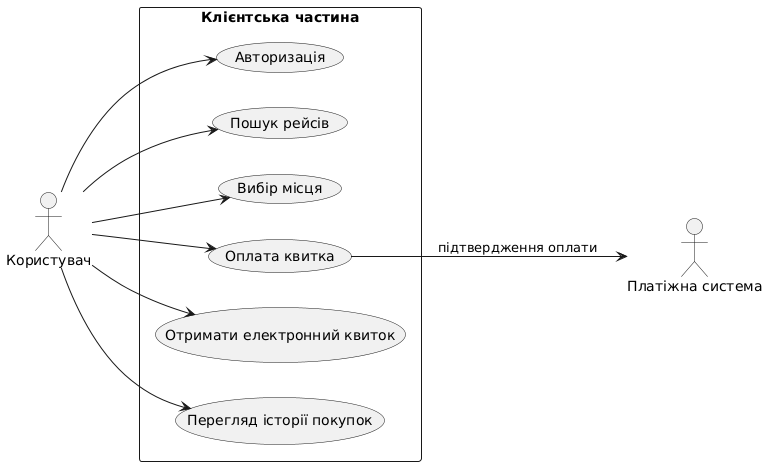

The diagram above was rendered by PlantUML. Its source (embedded in the PNG):
@startuml
left to right direction
actor "Користувач" as User
actor "Платіжна система" as PaySys

rectangle "Клієнтська частина" {
  usecase "Авторизація" as UC1
  usecase "Пошук рейсів" as UC2
  usecase "Вибір місця" as UC3
  usecase "Оплата квитка" as UC4
  usecase "Отримати електронний квиток" as UC5
  usecase "Перегляд історії покупок" as UC6
}

User --> UC1
User --> UC2
User --> UC3
User --> UC4
User --> UC5
User --> UC6
UC4 --> PaySys : "підтвердження оплати"
@enduml